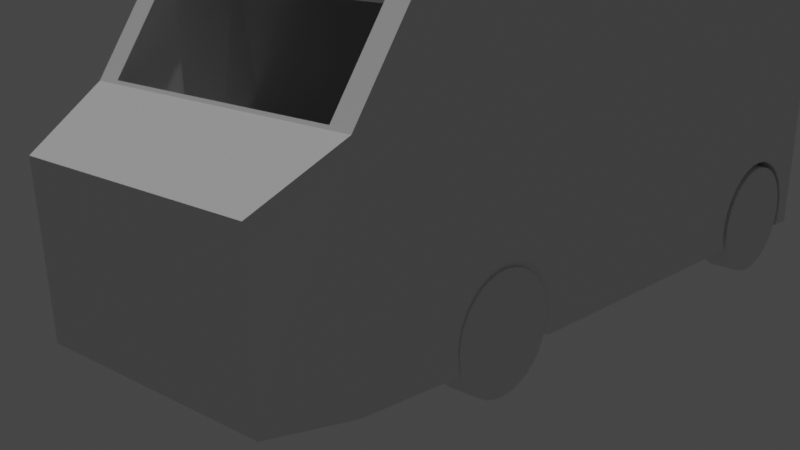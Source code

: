 # Source: car.blend  (saved by Blender 3.1.7; exported with 4.5.12 LTS)
import bpy
from mathutils import Matrix  # noqa: F401  (used for matrix-valued properties, if any)

bpy.ops.wm.read_factory_settings(use_empty=True)
scene = bpy.context.scene
scene.name = 'Scene'

# ---- collections
col_collection = bpy.data.collections.new('Collection'); scene.collection.children.link(col_collection)

# ---- world
world_world = bpy.data.worlds.new('World'); scene.world = world_world
world_world.use_nodes = True; world_world.node_tree.nodes.clear()
_N = world_world.node_tree.nodes; _L = world_world.node_tree.links
n0 = _N.new('ShaderNodeOutputWorld'); n0.name = 'World Output'; n0.location = (300, 300)
n1 = _N.new('ShaderNodeBackground'); n1.name = 'Background'; n1.location = (10, 300)
n1.inputs[0].default_value = (0.05088, 0.05088, 0.05088, 1.0)
_L.new(n1.outputs[0], n0.inputs[0])
n0.is_active_output = True
world_world.color = (0.05088, 0.05088, 0.05088)
world_world.use_sun_shadow = False
world_world.sun_shadow_jitter_overblur = 0.0

# ---- cameras
cam_camera = bpy.data.cameras.new('Camera')
cam_camera.display_size = 0.98
cam_camera.shift_x = -0.04
cam_camera.shift_y = 0.17
cam_camera.dof.use_dof = True
cam_camera.dof.focus_distance = 10.57

# ---- lights
light_sun = bpy.data.lights.new('Sun', 'SUN')
light_sun.transmission_factor = 0.0
light_sun.energy = 1.0
light_sun.shadow_soft_size = 0.125

# ---- meshes
me_cylinder = bpy.data.meshes.new('Cylinder')
me_cylinder.from_pydata([(3.338e-06, 0.9, 0.01961), (3.338e-06, 0.8918, -1.776), (-0.1752, 0.8828, 0.02063), (-0.1752, 0.8745, -1.775), (-0.3436, 0.8317, 0.02366), (-0.3436, 0.8234, -1.772), (-0.4989, 0.7487, 0.02859), (-0.4989, 0.7405, -1.767), (-0.6349, 0.6371, 0.03522), (-0.6349, 0.6288, -1.76), (-0.7466, 0.501, 0.0433), (-0.7466, 0.4928, -1.752), (-0.8296, 0.3458, 0.05251), (-0.8296, 0.3375, -1.743), (-0.8807, 0.1774, 0.06251), (-0.8807, 0.1691, -1.733), (-0.8979, 0.002233, 0.07291), (-0.8979, -0.006028, -1.723), (-0.8807, -0.1729, 0.08331), (-0.8807, -0.1812, -1.712), (-0.8296, -0.3413, 0.09331), (-0.8296, -0.3496, -1.702), (-0.7466, -0.4966, 0.1025), (-0.7466, -0.5048, -1.693), (-0.6349, -0.6326, 0.1106), (-0.6349, -0.6409, -1.685), (-0.4989, -0.7443, 0.1172), (-0.4989, -0.7525, -1.678), (-0.3436, -0.8272, 0.1222), (-0.3436, -0.8355, -1.673), (-0.1752, -0.8783, 0.1252), (-0.1752, -0.8866, -1.67), (3.416e-06, -0.8956, 0.1262), (3.416e-06, -0.9038, -1.669), (0.1752, -0.8783, 0.1252), (0.1752, -0.8866, -1.67), (0.3436, -0.8272, 0.1222), (0.3436, -0.8355, -1.673), (0.4989, -0.7443, 0.1172), (0.4989, -0.7525, -1.678), (0.6349, -0.6326, 0.1106), (0.6349, -0.6409, -1.685), (0.7466, -0.4966, 0.1025), (0.7466, -0.5048, -1.693), (0.8296, -0.3413, 0.09331), (0.8296, -0.3496, -1.702), (0.8807, -0.1729, 0.08331), (0.8807, -0.1812, -1.712), (0.8979, 0.002233, 0.07291), (0.8979, -0.006028, -1.723), (0.8807, 0.1774, 0.06251), (0.8807, 0.1691, -1.733), (0.8296, 0.3458, 0.05251), (0.8296, 0.3375, -1.743), (0.7466, 0.501, 0.0433), (0.7466, 0.4928, -1.752), (0.6349, 0.6371, 0.03522), (0.6349, 0.6288, -1.76), (0.4989, 0.7487, 0.02859), (0.4989, 0.7405, -1.767), (0.3436, 0.8317, 0.02366), (0.3436, 0.8234, -1.772), (0.1752, 0.8828, 0.02063), (0.1752, 0.8745, -1.775)], [], [(0, 1, 3, 2), (2, 3, 5, 4), (4, 5, 7, 6), (6, 7, 9, 8), (8, 9, 11, 10), (10, 11, 13, 12), (12, 13, 15, 14), (14, 15, 17, 16), (16, 17, 19, 18), (18, 19, 21, 20), (20, 21, 23, 22), (22, 23, 25, 24), (24, 25, 27, 26), (26, 27, 29, 28), (28, 29, 31, 30), (30, 31, 33, 32), (32, 33, 35, 34), (34, 35, 37, 36), (36, 37, 39, 38), (38, 39, 41, 40), (40, 41, 43, 42), (42, 43, 45, 44), (44, 45, 47, 46), (46, 47, 49, 48), (48, 49, 51, 50), (50, 51, 53, 52), (52, 53, 55, 54), (54, 55, 57, 56), (56, 57, 59, 58), (58, 59, 61, 60), (3, 1, 63, 61, 59, 57, 55, 53, 51, 49, 47, 45, 43, 41, 39, 37, 35, 33, 31, 29, 27, 25, 23, 21, 19, 17, 15, 13, 11, 9, 7, 5), (60, 61, 63, 62), (62, 63, 1, 0), (0, 2, 4, 6, 8, 10, 12, 14, 16, 18, 20, 22, 24, 26, 28, 30, 32, 34, 36, 38, 40, 42, 44, 46, 48, 50, 52, 54, 56, 58, 60, 62)])
_uv = me_cylinder.uv_layers.new(name='UVMap')
_uv.uv.foreach_set('vector', [1.0, 0.5, 1.0, 1.0, 0.9688, 1.0, 0.9688, 0.5, 0.9688, 0.5, 0.9688, 1.0, 0.9375, 1.0, 0.9375, 0.5, 0.9375, 0.5, 0.9375, 1.0, 0.9062, 1.0, 0.9062, 0.5, 0.9062, 0.5, 0.9062, 1.0, 0.875, 1.0, 0.875, 0.5, 0.875, 0.5, 0.875, 1.0, 0.8438, 1.0, 0.8438, 0.5, 0.8438, 0.5, 0.8438, 1.0, 0.8125, 1.0, 0.8125, 0.5, 0.8125, 0.5, 0.8125, 1.0, 0.7812, 1.0, 0.7812, 0.5, 0.7812, 0.5, 0.7812, 1.0, 0.75, 1.0, 0.75, 0.5, 0.75, 0.5, 0.75, 1.0, 0.7188, 1.0, 0.7188, 0.5, 0.7188, 0.5, 0.7188, 1.0, 0.6875, 1.0, 0.6875, 0.5, 0.6875, 0.5, 0.6875, 1.0, 0.6562, 1.0, 0.6562, 0.5, 0.6562, 0.5, 0.6562, 1.0, 0.625, 1.0, 0.625, 0.5, 0.625, 0.5, 0.625, 1.0, 0.5938, 1.0, 0.5938, 0.5, 0.5938, 0.5, 0.5938, 1.0, 0.5625, 1.0, 0.5625, 0.5, 0.5625, 0.5, 0.5625, 1.0, 0.5312, 1.0, 0.5312, 0.5, 0.5312, 0.5, 0.5312, 1.0, 0.5, 1.0, 0.5, 0.5, 0.5, 0.5, 0.5, 1.0, 0.4688, 1.0, 0.4688, 0.5, 0.4688, 0.5, 0.4688, 1.0, 0.4375, 1.0, 0.4375, 0.5, 0.4375, 0.5, 0.4375, 1.0, 0.4062, 1.0, 0.4062, 0.5, 0.4062, 0.5, 0.4062, 1.0, 0.375, 1.0, 0.375, 0.5, 0.375, 0.5, 0.375, 1.0, 0.3438, 1.0, 0.3438, 0.5, 0.3438, 0.5, 0.3438, 1.0, 0.3125, 1.0, 0.3125, 0.5, 0.3125, 0.5, 0.3125, 1.0, 0.2812, 1.0, 0.2812, 0.5, 0.2812, 0.5, 0.2812, 1.0, 0.25, 1.0, 0.25, 0.5, 0.25, 0.5, 0.25, 1.0, 0.2188, 1.0, 0.2188, 0.5, 0.2188, 0.5, 0.2188, 1.0, 0.1875, 1.0, 0.1875, 0.5, 0.1875, 0.5, 0.1875, 1.0, 0.1562, 1.0, 0.1562, 0.5, 0.1562, 0.5, 0.1562, 1.0, 0.125, 1.0, 0.125, 0.5, 0.125, 0.5, 0.125, 1.0, 0.09375, 1.0, 0.09375, 0.5, 0.09375, 0.5, 0.09375, 1.0, 0.0625, 1.0, 0.0625, 0.5, 0.2968, 0.4854, 0.25, 0.49, 0.2032, 0.4854, 0.1582, 0.4717, 0.1167, 0.4496, 0.08029, 0.4197, 0.05045, 0.3833, 0.02827, 0.3418, 0.01461, 0.2968, 0.01, 0.25, 0.01461, 0.2032, 0.02827, 0.1582, 0.05045, 0.1167, 0.08029, 0.08029, 0.1167, 0.05045, 0.1582, 0.02827, 0.2032, 0.01461, 0.25, 0.01, 0.2968, 0.01461, 0.3418, 0.02827, 0.3833, 0.05045, 0.4197, 0.08029, 0.4496, 0.1167, 0.4717, 0.1582, 0.4854, 0.2032, 0.49, 0.25, 0.4854, 0.2968, 0.4717, 0.3418, 0.4496, 0.3833, 0.4197, 0.4197, 0.3833, 0.4496, 0.3418, 0.4717, 0.0625, 0.5, 0.0625, 1.0, 0.03125, 1.0, 0.03125, 0.5, 0.03125, 0.5, 0.03125, 1.0, 0.0, 1.0, 0.0, 0.5, 0.75, 0.49, 0.7968, 0.4854, 0.8418, 0.4717, 0.8833, 0.4496, 0.9197, 0.4197, 0.9496, 0.3833, 0.9717, 0.3418, 0.9854, 0.2968, 0.99, 0.25, 0.9854, 0.2032, 0.9717, 0.1582, 0.9496, 0.1167, 0.9197, 0.08029, 0.8833, 0.05045, 0.8418, 0.02827, 0.7968, 0.01461, 0.75, 0.01, 0.7032, 0.01461, 0.6582, 0.02827, 0.6167, 0.05045, 0.5803, 0.08029, 0.5504, 0.1167, 0.5283, 0.1582, 0.5146, 0.2032, 0.51, 0.25, 0.5146, 0.2968, 0.5283, 0.3418, 0.5504, 0.3833, 0.5803, 0.4197, 0.6167, 0.4496, 0.6582, 0.4717, 0.7032, 0.4854])
me_cylinder.use_remesh_fix_poles = True
me_cylinder.use_remesh_preserve_attributes = False
me_cylinder.update()
me_cylinder_001 = bpy.data.meshes.new('Cylinder.001')
me_cylinder_001.from_pydata([(3.338e-06, 0.9, 0.01961), (3.338e-06, 0.8918, -1.776), (-0.1752, 0.8828, 0.02063), (-0.1752, 0.8745, -1.775), (-0.3436, 0.8317, 0.02366), (-0.3436, 0.8234, -1.772), (-0.4989, 0.7487, 0.02859), (-0.4989, 0.7405, -1.767), (-0.6349, 0.6371, 0.03522), (-0.6349, 0.6288, -1.76), (-0.7466, 0.501, 0.0433), (-0.7466, 0.4928, -1.752), (-0.8296, 0.3458, 0.05251), (-0.8296, 0.3375, -1.743), (-0.8807, 0.1774, 0.06251), (-0.8807, 0.1691, -1.733), (-0.8979, 0.002233, 0.07291), (-0.8979, -0.006028, -1.723), (-0.8807, -0.1729, 0.08331), (-0.8807, -0.1812, -1.712), (-0.8296, -0.3413, 0.09331), (-0.8296, -0.3496, -1.702), (-0.7466, -0.4966, 0.1025), (-0.7466, -0.5048, -1.693), (-0.6349, -0.6326, 0.1106), (-0.6349, -0.6409, -1.685), (-0.4989, -0.7443, 0.1172), (-0.4989, -0.7525, -1.678), (-0.3436, -0.8272, 0.1222), (-0.3436, -0.8355, -1.673), (-0.1752, -0.8783, 0.1252), (-0.1752, -0.8866, -1.67), (3.416e-06, -0.8956, 0.1262), (3.416e-06, -0.9038, -1.669), (0.1752, -0.8783, 0.1252), (0.1752, -0.8866, -1.67), (0.3436, -0.8272, 0.1222), (0.3436, -0.8355, -1.673), (0.4989, -0.7443, 0.1172), (0.4989, -0.7525, -1.678), (0.6349, -0.6326, 0.1106), (0.6349, -0.6409, -1.685), (0.7466, -0.4966, 0.1025), (0.7466, -0.5048, -1.693), (0.8296, -0.3413, 0.09331), (0.8296, -0.3496, -1.702), (0.8807, -0.1729, 0.08331), (0.8807, -0.1812, -1.712), (0.8979, 0.002233, 0.07291), (0.8979, -0.006028, -1.723), (0.8807, 0.1774, 0.06251), (0.8807, 0.1691, -1.733), (0.8296, 0.3458, 0.05251), (0.8296, 0.3375, -1.743), (0.7466, 0.501, 0.0433), (0.7466, 0.4928, -1.752), (0.6349, 0.6371, 0.03522), (0.6349, 0.6288, -1.76), (0.4989, 0.7487, 0.02859), (0.4989, 0.7405, -1.767), (0.3436, 0.8317, 0.02366), (0.3436, 0.8234, -1.772), (0.1752, 0.8828, 0.02063), (0.1752, 0.8745, -1.775)], [], [(0, 1, 3, 2), (2, 3, 5, 4), (4, 5, 7, 6), (6, 7, 9, 8), (8, 9, 11, 10), (10, 11, 13, 12), (12, 13, 15, 14), (14, 15, 17, 16), (16, 17, 19, 18), (18, 19, 21, 20), (20, 21, 23, 22), (22, 23, 25, 24), (24, 25, 27, 26), (26, 27, 29, 28), (28, 29, 31, 30), (30, 31, 33, 32), (32, 33, 35, 34), (34, 35, 37, 36), (36, 37, 39, 38), (38, 39, 41, 40), (40, 41, 43, 42), (42, 43, 45, 44), (44, 45, 47, 46), (46, 47, 49, 48), (48, 49, 51, 50), (50, 51, 53, 52), (52, 53, 55, 54), (54, 55, 57, 56), (56, 57, 59, 58), (58, 59, 61, 60), (3, 1, 63, 61, 59, 57, 55, 53, 51, 49, 47, 45, 43, 41, 39, 37, 35, 33, 31, 29, 27, 25, 23, 21, 19, 17, 15, 13, 11, 9, 7, 5), (60, 61, 63, 62), (62, 63, 1, 0), (0, 2, 4, 6, 8, 10, 12, 14, 16, 18, 20, 22, 24, 26, 28, 30, 32, 34, 36, 38, 40, 42, 44, 46, 48, 50, 52, 54, 56, 58, 60, 62)])
_uv = me_cylinder_001.uv_layers.new(name='UVMap')
_uv.uv.foreach_set('vector', [1.0, 0.5, 1.0, 1.0, 0.9688, 1.0, 0.9688, 0.5, 0.9688, 0.5, 0.9688, 1.0, 0.9375, 1.0, 0.9375, 0.5, 0.9375, 0.5, 0.9375, 1.0, 0.9062, 1.0, 0.9062, 0.5, 0.9062, 0.5, 0.9062, 1.0, 0.875, 1.0, 0.875, 0.5, 0.875, 0.5, 0.875, 1.0, 0.8438, 1.0, 0.8438, 0.5, 0.8438, 0.5, 0.8438, 1.0, 0.8125, 1.0, 0.8125, 0.5, 0.8125, 0.5, 0.8125, 1.0, 0.7812, 1.0, 0.7812, 0.5, 0.7812, 0.5, 0.7812, 1.0, 0.75, 1.0, 0.75, 0.5, 0.75, 0.5, 0.75, 1.0, 0.7188, 1.0, 0.7188, 0.5, 0.7188, 0.5, 0.7188, 1.0, 0.6875, 1.0, 0.6875, 0.5, 0.6875, 0.5, 0.6875, 1.0, 0.6562, 1.0, 0.6562, 0.5, 0.6562, 0.5, 0.6562, 1.0, 0.625, 1.0, 0.625, 0.5, 0.625, 0.5, 0.625, 1.0, 0.5938, 1.0, 0.5938, 0.5, 0.5938, 0.5, 0.5938, 1.0, 0.5625, 1.0, 0.5625, 0.5, 0.5625, 0.5, 0.5625, 1.0, 0.5312, 1.0, 0.5312, 0.5, 0.5312, 0.5, 0.5312, 1.0, 0.5, 1.0, 0.5, 0.5, 0.5, 0.5, 0.5, 1.0, 0.4688, 1.0, 0.4688, 0.5, 0.4688, 0.5, 0.4688, 1.0, 0.4375, 1.0, 0.4375, 0.5, 0.4375, 0.5, 0.4375, 1.0, 0.4062, 1.0, 0.4062, 0.5, 0.4062, 0.5, 0.4062, 1.0, 0.375, 1.0, 0.375, 0.5, 0.375, 0.5, 0.375, 1.0, 0.3438, 1.0, 0.3438, 0.5, 0.3438, 0.5, 0.3438, 1.0, 0.3125, 1.0, 0.3125, 0.5, 0.3125, 0.5, 0.3125, 1.0, 0.2812, 1.0, 0.2812, 0.5, 0.2812, 0.5, 0.2812, 1.0, 0.25, 1.0, 0.25, 0.5, 0.25, 0.5, 0.25, 1.0, 0.2188, 1.0, 0.2188, 0.5, 0.2188, 0.5, 0.2188, 1.0, 0.1875, 1.0, 0.1875, 0.5, 0.1875, 0.5, 0.1875, 1.0, 0.1562, 1.0, 0.1562, 0.5, 0.1562, 0.5, 0.1562, 1.0, 0.125, 1.0, 0.125, 0.5, 0.125, 0.5, 0.125, 1.0, 0.09375, 1.0, 0.09375, 0.5, 0.09375, 0.5, 0.09375, 1.0, 0.0625, 1.0, 0.0625, 0.5, 0.2968, 0.4854, 0.25, 0.49, 0.2032, 0.4854, 0.1582, 0.4717, 0.1167, 0.4496, 0.08029, 0.4197, 0.05045, 0.3833, 0.02827, 0.3418, 0.01461, 0.2968, 0.01, 0.25, 0.01461, 0.2032, 0.02827, 0.1582, 0.05045, 0.1167, 0.08029, 0.08029, 0.1167, 0.05045, 0.1582, 0.02827, 0.2032, 0.01461, 0.25, 0.01, 0.2968, 0.01461, 0.3418, 0.02827, 0.3833, 0.05045, 0.4197, 0.08029, 0.4496, 0.1167, 0.4717, 0.1582, 0.4854, 0.2032, 0.49, 0.25, 0.4854, 0.2968, 0.4717, 0.3418, 0.4496, 0.3833, 0.4197, 0.4197, 0.3833, 0.4496, 0.3418, 0.4717, 0.0625, 0.5, 0.0625, 1.0, 0.03125, 1.0, 0.03125, 0.5, 0.03125, 0.5, 0.03125, 1.0, 0.0, 1.0, 0.0, 0.5, 0.75, 0.49, 0.7968, 0.4854, 0.8418, 0.4717, 0.8833, 0.4496, 0.9197, 0.4197, 0.9496, 0.3833, 0.9717, 0.3418, 0.9854, 0.2968, 0.99, 0.25, 0.9854, 0.2032, 0.9717, 0.1582, 0.9496, 0.1167, 0.9197, 0.08029, 0.8833, 0.05045, 0.8418, 0.02827, 0.7968, 0.01461, 0.75, 0.01, 0.7032, 0.01461, 0.6582, 0.02827, 0.6167, 0.05045, 0.5803, 0.08029, 0.5504, 0.1167, 0.5283, 0.1582, 0.5146, 0.2032, 0.51, 0.25, 0.5146, 0.2968, 0.5283, 0.3418, 0.5504, 0.3833, 0.5803, 0.4197, 0.6167, 0.4496, 0.6582, 0.4717, 0.7032, 0.4854])
me_cylinder_001.use_remesh_fix_poles = True
me_cylinder_001.use_remesh_preserve_attributes = False
me_cylinder_001.update()
me_cube = bpy.data.meshes.new('Cube')
me_cube.from_pydata([(-1.0, 11.71, -0.2163), (-1.0, 13.65, 1.784), (-1.0, 15.65, 1.784), (1.0, 13.65, -0.2163), (1.0, 13.65, 1.784), (1.0, 15.65, -0.2163), (1.0, 15.65, 1.784), (-1.0, 11.71, -0.3561), (1.0, 15.65, -0.3561), (1.0, 13.65, -0.3561), (-1.0, 0.361, -0.2163), (1.0, 0.361, -0.2163), (-1.0, 0.361, -0.3561), (0.4741, 13.49, -0.3075), (-0.8233, 13.55, -0.1012), (1.0, 0.361, -0.3561), (0.4696, 13.5, -0.2192), (-0.8226, 13.56, -0.08688), (-1.0, 13.65, 1.897), (-1.0, 15.65, 1.897), (1.0, 15.65, 1.897), (1.0, 13.65, 1.897), (1.0, -0.3909, 1.784), (-1.0, -0.3909, 1.784), (1.0, -0.3909, 1.897), (-1.0, -0.3909, 1.897), (-1.478, 15.65, -0.1751), (-1.478, 11.71, -0.1751), (-1.478, 13.65, 1.048), (-1.478, 15.65, 1.048), (-1.478, 15.65, -0.3149), (-1.478, 11.71, -0.3149), (-1.478, 15.65, 1.162), (-1.478, -0.3909, 1.048), (-1.478, 0.361, -0.1751), (-1.478, 0.361, -0.3149), (-0.9343, 15.65, 1.784), (-0.8744, 13.56, -0.01928), (-0.9343, 13.65, -0.2163), (0.9328, 13.5, -0.2192), (-0.8809, 13.56, -0.02604), (-0.9343, 13.65, 1.784), (-0.8865, 13.56, -0.03514), (0.9284, 13.49, -0.3075), (-0.8912, 13.56, -0.04623), (-0.9343, 0.361, -0.2163), (-0.9343, 0.361, -0.3561), (-0.8947, 13.56, -0.05888), (-0.9343, 15.65, 1.897), (-0.9343, 13.65, 1.897), (-0.8968, 13.56, -0.07261), (-0.9343, -0.3909, 1.784), (-0.9343, -0.3909, 1.897), (-0.8975, 13.56, -0.08688), (-1.0, 0.361, 0.8382), (-1.0, 13.65, 0.8382), (-0.8968, 13.55, -0.1012), (-0.9343, 13.65, 0.8382), (-0.9343, 0.361, 0.8382), (-1.769, 13.73, -0.1245), (-1.769, 11.73, -0.1245), (-1.769, 11.71, 0.7375), (-1.769, 13.71, 0.7375), (-1.769, 13.73, -0.2643), (-1.769, 11.73, -0.2643), (-1.769, 11.71, 0.851), (-1.769, 13.71, 0.851), (-1.769, -0.3909, 0.7375), (-1.769, -0.3909, 0.851), (-1.769, -0.223, -0.1245), (-1.769, -0.223, -0.2643), (-1.478, -0.3909, 1.162), (-1.478, 13.65, 1.162), (-1.239, -0.3909, 1.688), (-1.239, 15.65, -0.1957), (-1.239, 15.65, 1.688), (-1.239, 11.71, -0.1957), (-1.239, 11.71, -0.3355), (-1.239, 15.65, 1.801), (-1.239, 15.65, -0.3355), (-1.239, 13.65, 1.688), (-1.239, -0.3909, 1.801), (-1.239, 13.65, 1.801), (-1.471, 0.04994, 1.182), (-1.471, 13.21, 1.182), (-1.247, 0.04994, 1.781), (-1.247, 13.21, 1.781), (0.4698, 15.65, -0.2163), (0.4741, 15.65, -0.1321), (0.4872, 15.65, -0.04715), (0.5086, 15.65, 0.0311), (0.5725, 15.65, 0.156), (0.656, 15.65, 0.2236), (0.6126, 15.65, 0.1978), (0.5374, 15.65, 0.09969), (0.7464, 15.65, 0.2236), (0.8299, 15.65, 0.156), (0.7899, 15.65, 0.1978), (0.9326, 15.65, -0.2163), (0.9284, 15.65, -0.1321), (0.9152, 15.65, -0.04715), (0.8938, 15.65, 0.0311), (0.865, 15.65, 0.09969), (0.7012, 15.65, 0.2323), (0.4814, 15.65, -0.3561), (0.921, 15.65, -0.3561), (0.9209, 13.65, -0.3561), (0.4816, 13.65, -0.3561), (0.4696, 15.65, -0.2204), (0.4741, 15.65, -0.3087), (0.9328, 15.65, -0.2204), (0.9284, 15.65, -0.3087), (0.4816, 13.48, -0.3561), (0.9209, 13.48, -0.3561), (0.6126, 13.65, 0.1989), (0.7012, 13.65, 0.2334), (0.7464, 13.65, 0.2247), (0.656, 13.65, 0.2247), (0.8299, 13.65, 0.1571), (0.9284, 13.65, -0.131), (0.9152, 13.65, -0.04606), (0.8938, 13.65, 0.0322), (0.865, 13.65, 0.1008), (0.7899, 13.65, 0.1989), (0.4698, 13.65, -0.2163), (0.4741, 13.65, -0.131), (0.4872, 13.65, -0.04606), (0.5086, 13.65, 0.0322), (0.5374, 13.65, 0.1008), (0.9327, 13.65, -0.2163), (0.5725, 13.65, 0.1571), (0.4698, 13.5, -0.2163), (0.9327, 13.5, -0.2163), (-0.9053, 15.65, 0.2236), (-0.9343, 15.65, 0.2063), (-0.7714, 15.65, 0.1978), (-0.8149, 15.65, 0.2236), (-0.8601, 15.65, 0.2323), (-0.6287, 15.65, -0.2163), (-0.6329, 15.65, -0.1321), (-0.6461, 15.65, -0.04715), (-0.6675, 15.65, 0.0311), (-0.6963, 15.65, 0.09969), (-0.7314, 15.65, 0.156), (-0.6404, 13.65, -0.3561), (-0.6403, 15.65, -0.3561), (-0.6329, 15.65, -0.3087), (-0.6284, 15.65, -0.2204), (-0.9396, 13.5, -0.2163), (-0.9629, 13.55, 0.1841), (-0.9595, 13.65, 0.1876), (-0.8721, 13.58, -0.01791), (-0.8744, 13.58, -0.01928), (-0.8721, 13.55, -0.109), (-0.8246, 13.55, -0.109), (-0.9589, 13.5, -0.2146), (-0.948, 13.65, 0.1993), (-0.8744, 13.58, -0.01928), (-0.8746, 13.58, -0.01945), (-0.8769, 13.56, -0.02189), (-0.8601, 13.58, -0.01371), (-0.8674, 13.58, -0.01512), (-0.8457, 13.58, -0.01928), (-0.8336, 13.58, -0.03515), (-0.8393, 13.58, -0.02605), (-0.8528, 13.58, -0.01512), (-0.8226, 13.58, -0.08641), (-0.8289, 13.58, -0.04624), (-0.8233, 13.58, -0.07262), (-0.8255, 13.58, -0.05889), (-0.873, 13.55, -0.109), (-0.9343, 13.5, -0.2163), (-0.8226, 13.56, -0.08641), (-0.8827, 13.55, -0.109), (-1.0, 15.65, 0.1379), (-0.9887, 15.65, 0.156), (-0.9487, 15.65, 0.1978), (-0.9343, 13.55, 0.2075), (-0.8958, 13.55, -0.1079), (-1.081, 15.65, -0.3491), (-1.087, 15.65, -0.3087), (-1.092, 15.65, -0.2204), (-1.091, 15.65, -0.2084), (-1.087, 15.65, -0.1321), (-1.074, 15.65, -0.04715), (-1.053, 15.65, 0.0311), (-1.024, 15.65, 0.09969), (-0.8766, 13.57, -0.02161)], [(159, 152)], [(77, 76, 27, 31), (36, 6, 5, 98, 99, 100, 101, 102, 96, 97, 95, 103, 92, 93, 91, 94, 90, 89, 88, 87, 138, 139, 140, 141, 142, 143, 135, 136, 137, 133, 134), (5, 6, 4, 3), (5, 3, 9, 8), (75, 74, 26, 29), (104, 107, 144, 145), (8, 9, 106, 105), (110, 98, 5, 8, 105, 111), (147, 138, 87, 108, 109, 104, 145, 146), (7, 12, 35, 31), (45, 10, 12, 46), (9, 3, 11, 15), (0, 55, 57, 151, 152, 150, 149, 148), (38, 148, 149, 150, 152, 151), (113, 106, 9, 15, 46, 153, 154, 144, 107, 112), (80, 76, 1), (151, 41, 1, 156), (76, 0, 148, 155), (155, 148, 38), (38, 151, 156), (156, 1, 76, 155, 159, 158, 157), (158, 159, 155, 38, 156, 157), (48, 19, 18, 49), (41, 4, 22, 51), (36, 2, 19, 48), (4, 6, 20, 21), (51, 22, 24, 52), (4, 21, 24, 22), (12, 10, 34, 35), (49, 18, 25, 52), (80, 82, 72, 28), (30, 31, 64, 63), (28, 33, 67, 61), (29, 26, 59, 62), (33, 71, 68, 67), (32, 29, 62, 66), (10, 0, 27, 34), (78, 75, 29, 32), (74, 79, 30, 26), (79, 77, 31, 30), (73, 85, 86, 80), (82, 78, 32, 72), (72, 71, 83, 84), (0, 7, 31, 27), (76, 80, 28, 27), (21, 49, 52, 24), (23, 51, 52, 25), (6, 36, 48, 20), (1, 41, 51, 23), (20, 48, 49, 21), (119, 129, 3, 4, 41, 151, 161, 160, 165, 162, 164, 163, 167, 169, 168, 166, 124, 125, 126, 127, 128, 130, 114, 117, 115, 116, 123, 118, 122, 121, 120), (7, 170, 153, 46, 12), (171, 45, 11, 3, 129, 132, 131, 124, 166, 172), (11, 45, 46, 15), (173, 170, 7), (2, 36, 134, 176, 175, 174), (57, 55, 54, 58), (151, 57, 58, 45, 171, 177), (0, 10, 54, 55), (10, 45, 58, 54), (60, 61, 62, 59), (62, 61, 65, 66), (60, 59, 63, 64), (65, 61, 67, 68), (60, 64, 70, 69), (31, 27, 60, 64), (27, 31, 64, 60), (26, 30, 63, 59), (35, 34, 69, 70), (72, 32, 66, 65), (31, 35, 70, 64), (27, 28, 61, 60), (34, 27, 60, 69), (60, 67, 61), (67, 60, 69), (68, 71, 72, 65), (25, 18, 82, 81), (18, 19, 78, 82), (1, 23, 73, 80), (7, 77, 79, 179, 178, 173), (179, 79, 74, 182, 181, 180), (19, 2, 75, 78), (23, 25, 81, 73), (74, 75, 2, 174, 186, 185, 184, 183, 182), (7, 0, 76, 77), (33, 28, 72, 71), (81, 82, 86, 85), (82, 72, 84, 86), (71, 81, 85, 83), (112, 107, 104, 109, 13), (16, 13, 109, 108), (124, 131, 16, 108, 87, 88, 125), (88, 89, 126, 125), (89, 90, 127, 126), (90, 94, 128, 127), (94, 91, 130, 128), (91, 93, 114, 130), (93, 92, 117, 114), (92, 103, 115, 117), (103, 95, 116, 115), (95, 97, 123, 116), (123, 97, 96, 118), (118, 96, 102, 122), (122, 102, 101, 121), (121, 101, 100, 120), (120, 100, 99, 119), (129, 119, 99, 98, 110, 39, 132), (43, 39, 110, 111), (43, 111, 105, 106, 113), (113, 112, 13, 16, 131, 132, 39, 43), (144, 154, 14, 146, 145), (14, 17, 147, 146), (139, 138, 147, 17, 172, 166, 168), (169, 140, 139, 168), (167, 141, 140, 169), (163, 142, 141, 167), (164, 143, 142, 163), (162, 135, 143, 164), (136, 135, 162, 165), (137, 136, 165, 160), (133, 137, 160, 161), (176, 134, 133, 161, 151, 156, 152), (152, 156, 157), (156, 151, 177, 37, 157), (150, 152, 157, 158, 187), (37, 149, 187, 158, 157), (159, 40, 175, 176, 152, 150, 187), (149, 159, 187), (40, 42, 186, 174, 175), (42, 44, 185, 186), (44, 47, 184, 185), (47, 50, 183, 184), (50, 53, 181, 182, 183), (53, 56, 180, 181), (56, 178, 179, 180), (17, 14, 154, 153, 170, 173, 178, 56, 53, 50, 47, 44, 42, 40, 159, 155, 148, 149, 37, 177, 171, 172), (149, 148, 155, 159), (112, 13, 16, 131, 124, 125, 126, 127, 128, 130, 114, 117, 115, 116, 123, 118, 122, 121, 120, 119, 129, 132, 39, 43, 113), (153, 154, 14, 17, 172, 166, 168, 169, 167, 163, 164, 162, 165, 160, 161, 151, 152, 157, 158, 37, 187, 159, 40, 42, 44, 47, 50, 53, 56, 178, 173, 170)])
_uv = me_cube.uv_layers.new(name='UVMap')
_uv.uv.foreach_set('vector', [0.375, 0.0, 0.375, 0.0, 0.375, 0.0, 0.375, 0.0, 0.625, 0.375, 0.625, 0.5, 0.375, 0.5, 0.375, 0.4956, 0.3855, 0.4954, 0.3961, 0.4945, 0.4059, 0.4931, 0.4145, 0.4913, 0.4215, 0.489, 0.4268, 0.4864, 0.43, 0.4836, 0.4311, 0.4807, 0.43, 0.4778, 0.4268, 0.475, 0.4215, 0.4724, 0.4145, 0.4701, 0.4059, 0.4682, 0.3961, 0.4669, 0.3855, 0.466, 0.375, 0.4657, 0.375, 0.3948, 0.3855, 0.3945, 0.3961, 0.3936, 0.4059, 0.3922, 0.4145, 0.3904, 0.4215, 0.3881, 0.4268, 0.3855, 0.43, 0.3827, 0.4311, 0.3798, 0.43, 0.3769, 0.4278, 0.375, 0.375, 0.5, 0.625, 0.5, 0.625, 0.75, 0.375, 0.75, 0.375, 0.5, 0.375, 0.75, 0.375, 0.75, 0.375, 0.5, 0.625, 0.25, 0.375, 0.25, 0.375, 0.25, 0.625, 0.25, 0.3415, 0.5, 0.3415, 0.75, 0.269, 0.75, 0.269, 0.5, 0.375, 0.5, 0.375, 0.75, 0.3699, 0.75, 0.3699, 0.5, 0.375, 0.4957, 0.375, 0.4956, 0.375, 0.5, 0.375, 0.5, 0.375, 0.4949, 0.375, 0.4954, 0.375, 0.3948, 0.375, 0.3948, 0.375, 0.4657, 0.375, 0.4657, 0.375, 0.466, 0.375, 0.4665, 0.375, 0.394, 0.375, 0.3945, 0.125, 0.75, 0.125, 0.75, 0.125, 0.75, 0.125, 0.75, 0.375, 0.875, 0.375, 1.0, 0.375, 1.0, 0.375, 0.875, 0.375, 0.75, 0.375, 0.75, 0.375, 0.75, 0.375, 0.75, 0.375, 1.0, 0.375, 1.0, 0.375, 0.875, 0.375, 0.875, 0.375, 0.8752, 0.375, 0.8753, 0.375, 0.8935, 0.375, 0.8851, 0.375, 0.875, 0.375, 0.8851, 0.375, 0.8935, 0.375, 0.8753, 0.375, 0.8752, 0.375, 0.875, 0.3699, 0.75, 0.3699, 0.75, 0.375, 0.75, 0.375, 0.75, 0.25, 0.75, 0.25, 0.75, 0.269, 0.75, 0.269, 0.75, 0.3415, 0.75, 0.3415, 0.75, 0.625, 0.0, 0.375, 0.0, 0.625, 0.0, 0.428, 0.875, 0.625, 0.875, 0.625, 0.0, 0.4274, 0.8717, 0.375, 0.0, 0.375, 0.0, 0.375, 0.8043, 0.3759, 0.8001, 0.3759, 0.8001, 0.375, 0.8043, 0.375, 0.875, 0.375, 0.875, 0.428, 0.875, 0.4274, 0.8717, 0.4274, 0.8717, 0.625, 0.0, 0.375, 0.0, 0.3759, 0.8001, 0.4255, 0.7914, 0.4273, 0.8628, 0.4274, 0.868, 0.4273, 0.8628, 0.4255, 0.7914, 0.3759, 0.8001, 0.375, 0.875, 0.4274, 0.8717, 0.4274, 0.868, 0.75, 0.5, 0.875, 0.5, 0.875, 0.75, 0.75, 0.75, 0.75, 0.75, 0.625, 0.75, 0.625, 0.75, 0.75, 0.75, 0.625, 0.375, 0.625, 0.25, 0.625, 0.25, 0.625, 0.375, 0.625, 0.75, 0.625, 0.5, 0.625, 0.5, 0.625, 0.75, 0.75, 0.75, 0.625, 0.75, 0.625, 0.75, 0.75, 0.75, 0.625, 0.75, 0.625, 0.75, 0.625, 0.75, 0.625, 0.75, 0.375, 1.0, 0.375, 1.0, 0.375, 1.0, 0.375, 1.0, 0.75, 0.75, 0.875, 0.75, 0.875, 0.75, 0.75, 0.75, 0.625, 0.0, 0.875, 0.75, 0.875, 0.75, 0.625, 0.0, 0.125, 0.5, 0.125, 0.75, 0.125, 0.75, 0.125, 0.5, 0.875, 0.75, 0.875, 0.75, 0.875, 0.75, 0.875, 0.75, 0.625, 0.25, 0.375, 0.25, 0.375, 0.25, 0.625, 0.25, 0.875, 0.75, 0.875, 0.75, 0.875, 0.75, 0.875, 0.75, 0.625, 0.25, 0.625, 0.25, 0.625, 0.25, 0.625, 0.25, 0.375, 1.0, 0.375, 1.0, 0.375, 1.0, 0.375, 1.0, 0.625, 0.25, 0.625, 0.25, 0.625, 0.25, 0.625, 0.25, 0.375, 0.25, 0.375, 0.25, 0.375, 0.25, 0.375, 0.25, 0.125, 0.5, 0.125, 0.75, 0.125, 0.75, 0.125, 0.5, 0.875, 0.75, 0.875, 0.75, 0.875, 0.75, 0.875, 0.75, 0.875, 0.75, 0.875, 0.5, 0.875, 0.5, 0.875, 0.75, 0.875, 0.75, 0.875, 0.75, 0.875, 0.75, 0.875, 0.75, 0.375, 0.0, 0.375, 0.0, 0.375, 0.0, 0.375, 0.0, 0.375, 0.0, 0.625, 0.0, 0.625, 0.0, 0.375, 0.0, 0.625, 0.75, 0.75, 0.75, 0.75, 0.75, 0.625, 0.75, 0.875, 0.75, 0.75, 0.75, 0.75, 0.75, 0.875, 0.75, 0.625, 0.5, 0.625, 0.375, 0.625, 0.375, 0.625, 0.5, 0.875, 0.75, 0.75, 0.75, 0.75, 0.75, 0.875, 0.75, 0.625, 0.5, 0.75, 0.5, 0.75, 0.75, 0.625, 0.75, 0.3857, 0.7546, 0.375, 0.7543, 0.375, 0.75, 0.625, 0.75, 0.625, 0.875, 0.428, 0.875, 0.4301, 0.8731, 0.4312, 0.8702, 0.4301, 0.8673, 0.4269, 0.8645, 0.4217, 0.8619, 0.4146, 0.8596, 0.4061, 0.8578, 0.3963, 0.8564, 0.3857, 0.8555, 0.375, 0.8552, 0.375, 0.7843, 0.3857, 0.784, 0.3963, 0.7831, 0.4061, 0.7818, 0.4146, 0.7799, 0.4217, 0.7776, 0.4269, 0.775, 0.4301, 0.7722, 0.4312, 0.7693, 0.4301, 0.7664, 0.4269, 0.7636, 0.4217, 0.761, 0.4146, 0.7587, 0.4061, 0.7569, 0.3963, 0.7555, 0.125, 0.75, 0.2388, 0.75, 0.25, 0.75, 0.25, 0.75, 0.125, 0.75, 0.375, 0.875, 0.375, 0.875, 0.375, 0.75, 0.375, 0.75, 0.375, 0.7543, 0.375, 0.7543, 0.375, 0.7843, 0.375, 0.7843, 0.375, 0.8552, 0.375, 0.8552, 0.375, 0.75, 0.375, 0.875, 0.375, 0.875, 0.375, 0.75, 0.125, 0.6379, 0.2388, 0.75, 0.125, 0.75, 0.625, 0.25, 0.625, 0.375, 0.4278, 0.375, 0.4268, 0.3477, 0.4215, 0.2714, 0.4193, 0.25, 0.375, 0.875, 0.375, 1.0, 0.375, 1.0, 0.375, 0.875, 0.375, 0.875, 0.375, 0.875, 0.375, 0.875, 0.375, 0.875, 0.375, 0.875, 0.375, 0.875, 0.375, 1.0, 0.375, 1.0, 0.375, 1.0, 0.375, 1.0, 0.375, 1.0, 0.375, 0.875, 0.375, 0.875, 0.375, 1.0, 0.375, 0.0, 0.625, 0.0, 0.625, 0.25, 0.375, 0.25, 0.625, 0.25, 0.625, 0.0, 0.625, 0.0, 0.625, 0.25, 0.375, 0.0, 0.375, 0.25, 0.375, 0.25, 0.375, 0.0, 0.625, 0.0, 0.625, 0.0, 0.625, 0.0, 0.625, 0.0, 0.375, 0.0, 0.375, 0.0, 0.375, 0.0, 0.375, 0.0, 0.375, 0.0, 0.375, 0.0, 0.375, 0.0, 0.375, 0.0, 0.375, 0.0, 0.375, 0.0, 0.375, 0.0, 0.375, 0.0, 0.375, 0.25, 0.375, 0.25, 0.375, 0.25, 0.375, 0.25, 0.375, 1.0, 0.375, 1.0, 0.375, 1.0, 0.375, 1.0, 0.875, 0.75, 0.875, 0.5, 0.875, 0.5, 0.875, 0.75, 0.125, 0.75, 0.125, 0.75, 0.125, 0.75, 0.125, 0.75, 0.375, 0.0, 0.625, 0.0, 0.625, 0.0, 0.375, 0.0, 0.375, 1.0, 0.375, 1.0, 0.375, 1.0, 0.375, 1.0, 0.0, 0.0, 0.0, 0.0, 0.0, 0.0, 0.0, 0.0, 0.0, 0.0, 0.375, 0.0, 0.625, 0.0, 0.875, 0.75, 0.875, 0.75, 0.625, 0.0, 0.875, 0.75, 0.875, 0.75, 0.875, 0.75, 0.875, 0.75, 0.875, 0.75, 0.875, 0.5, 0.875, 0.5, 0.875, 0.75, 0.875, 0.75, 0.875, 0.75, 0.875, 0.75, 0.875, 0.75, 0.125, 0.75, 0.125, 0.75, 0.125, 0.5, 0.125, 0.5, 0.125, 0.6378, 0.125, 0.6379, 0.375, 0.25, 0.375, 0.25, 0.375, 0.25, 0.375, 0.25, 0.375, 0.25, 0.375, 0.25, 0.625, 0.25, 0.625, 0.25, 0.625, 0.25, 0.625, 0.25, 0.875, 0.75, 0.875, 0.75, 0.875, 0.75, 0.875, 0.75, 0.375, 0.25, 0.625, 0.25, 0.625, 0.25, 0.4193, 0.25, 0.4145, 0.25, 0.4058, 0.25, 0.3957, 0.25, 0.3848, 0.25, 0.375, 0.25, 0.375, 0.0, 0.375, 0.0, 0.375, 0.0, 0.375, 0.0, 0.875, 0.75, 0.875, 0.75, 0.875, 0.75, 0.875, 0.75, 0.875, 0.75, 0.875, 0.75, 0.875, 0.75, 0.875, 0.75, 0.875, 0.75, 0.875, 0.75, 0.875, 0.75, 0.875, 0.75, 0.875, 0.75, 0.875, 0.75, 0.875, 0.75, 0.875, 0.75, 0.7991, 1.0, 0.7991, 0.9771, 0.7987, 0.7148, 0.7812, 0.7156, 0.7812, 1.0, 0.75, 1.0, 0.7812, 1.0, 0.7812, 0.7156, 0.75, 0.7171, 0.7489, 0.9794, 0.749, 1.0, 0.75, 1.0, 0.75, 0.7171, 0.7486, 0.7171, 0.7188, 0.7185, 0.7188, 0.9808, 0.7188, 0.7185, 0.6875, 0.7199, 0.6875, 0.9822, 0.7188, 0.9808, 0.6875, 0.7199, 0.6562, 0.7212, 0.6562, 0.9835, 0.6875, 0.9822, 0.6562, 0.7212, 0.625, 0.7223, 0.625, 0.9846, 0.6562, 0.9835, 0.625, 0.7223, 0.5938, 0.7232, 0.5938, 0.9855, 0.625, 0.9846, 0.5938, 0.7232, 0.5625, 0.7239, 0.5625, 0.9862, 0.5938, 0.9855, 0.5625, 0.7239, 0.5312, 0.7243, 0.5312, 0.9866, 0.5625, 0.9862, 0.5312, 0.7243, 0.5, 0.7245, 0.5, 0.9868, 0.5312, 0.9866, 0.5, 0.7245, 0.4688, 0.7243, 0.4688, 0.9866, 0.5, 0.9868, 0.4688, 0.7243, 0.4375, 0.7239, 0.4375, 0.9862, 0.4688, 0.9866, 0.4375, 0.9862, 0.4375, 0.7239, 0.4062, 0.7232, 0.4062, 0.9855, 0.4062, 0.9855, 0.4062, 0.7232, 0.375, 0.7223, 0.375, 0.9846, 0.375, 0.9846, 0.375, 0.7223, 0.3438, 0.7212, 0.3438, 0.9835, 0.3438, 0.9835, 0.3438, 0.7212, 0.3125, 0.7199, 0.3125, 0.9822, 0.3125, 0.9822, 0.3125, 0.7199, 0.2812, 0.7185, 0.2812, 0.9808, 0.2511, 0.9794, 0.2812, 0.9808, 0.2812, 0.7185, 0.2514, 0.7171, 0.25, 0.7171, 0.25, 1.0, 0.251, 1.0, 0.2188, 1.0, 0.25, 1.0, 0.25, 0.7171, 0.2188, 0.7156, 0.2188, 1.0, 0.2188, 0.7156, 0.2013, 0.7148, 0.2009, 0.9771, 0.2009, 1.0, 0.02243, 0.3226, 0.4776, 0.3226, 0.4854, 0.2968, 0.49, 0.25, 0.4898, 0.2485, 0.01015, 0.2485, 0.01, 0.25, 0.01461, 0.2968, 0.7991, 0.9771, 0.7991, 1.0, 0.7812, 1.0, 0.7812, 0.7156, 0.7987, 0.7148, 0.7812, 1.0, 0.75, 1.0, 0.75, 0.7171, 0.7812, 0.7156, 0.7188, 0.7185, 0.7486, 0.7171, 0.75, 0.7171, 0.75, 1.0, 0.749, 1.0, 0.7489, 0.9794, 0.7188, 0.9808, 0.6875, 0.9822, 0.6875, 0.7199, 0.7188, 0.7185, 0.7188, 0.9808, 0.6562, 0.9835, 0.6562, 0.7212, 0.6875, 0.7199, 0.6875, 0.9822, 0.625, 0.9846, 0.625, 0.7223, 0.6562, 0.7212, 0.6562, 0.9835, 0.5938, 0.9855, 0.5938, 0.7232, 0.625, 0.7223, 0.625, 0.9846, 0.5625, 0.9862, 0.5625, 0.7239, 0.5938, 0.7232, 0.5938, 0.9855, 0.5312, 0.7243, 0.5625, 0.7239, 0.5625, 0.9862, 0.5312, 0.9866, 0.5, 0.7245, 0.5312, 0.7243, 0.5312, 0.9866, 0.5, 0.9868, 0.4688, 0.7243, 0.5, 0.7245, 0.5, 0.9868, 0.4688, 0.9866, 0.4375, 0.7239, 0.4478, 0.7241, 0.4688, 0.7243, 0.4688, 0.9866, 0.4478, 0.9864, 0.438, 0.9862, 0.4375, 0.9862, 0.4375, 0.9862, 0.438, 0.9862, 0.4375, 0.9868, 0.438, 0.9862, 0.4478, 0.9864, 0.4478, 1.0, 0.4375, 1.0, 0.4375, 0.9868, 0.4291, 0.986, 0.4375, 0.9862, 0.4375, 0.9868, 0.4367, 0.9877, 0.4267, 0.9986, 0.4375, 1.0, 0.4264, 1.0, 0.4267, 0.9986, 0.4367, 0.9877, 0.4375, 0.9868, 0.4254, 1.0, 0.4062, 1.0, 0.4062, 0.7232, 0.4375, 0.7239, 0.4375, 0.9862, 0.4291, 0.986, 0.4267, 0.9986, 0.4264, 1.0, 0.4254, 1.0, 0.4267, 0.9986, 0.4062, 1.0, 0.375, 1.0, 0.375, 0.7223, 0.3962, 0.7229, 0.4062, 0.7232, 0.375, 1.0, 0.3438, 1.0, 0.3438, 0.7212, 0.375, 0.7223, 0.3438, 1.0, 0.3125, 1.0, 0.3125, 0.7199, 0.3438, 0.7212, 0.3125, 1.0, 0.2812, 1.0, 0.2812, 0.7185, 0.3125, 0.7199, 0.2812, 1.0, 0.25, 1.0, 0.25, 0.7171, 0.2542, 0.7173, 0.2812, 0.7185, 0.25, 1.0, 0.2188, 1.0, 0.2188, 0.7156, 0.25, 0.7171, 0.2188, 1.0, 0.2034, 1.0, 0.2039, 0.715, 0.2188, 0.7156, 0.49, 0.25, 0.4854, 0.2968, 0.4776, 0.3226, 0.173, 0.3226, 0.1669, 0.3226, 0.105, 0.3226, 0.02131, 0.3189, 0.01461, 0.2968, 0.01, 0.25, 0.01461, 0.2032, 0.02827, 0.1582, 0.05045, 0.1167, 0.08029, 0.08029, 0.1167, 0.05045, 0.1421, 0.03686, 0.1475, 0.2476, 0.1675, 0.2485, 0.1435, 0.03613, 0.1582, 0.02827, 0.173, 0.02375, 0.173, 0.2485, 0.4898, 0.2485, 0.1435, 0.03613, 0.1675, 0.2485, 0.1475, 0.2476, 0.1421, 0.03686, 0.0, 0.0, 0.0, 0.0, 0.0, 0.0, 0.0, 0.0, 0.0, 0.0, 0.0, 0.0, 0.0, 0.0, 0.0, 0.0, 0.0, 0.0, 0.0, 0.0, 0.0, 0.0, 0.0, 0.0, 0.0, 0.0, 0.0, 0.0, 0.0, 0.0, 0.0, 0.0, 0.0, 0.0, 0.0, 0.0, 0.0, 0.0, 0.0, 0.0, 0.0, 0.0, 0.0, 0.0, 0.0, 0.0, 0.0, 0.0, 0.0, 0.0, 0.25, 0.75, 0.269, 0.75, 0.7812, 1.0, 0.75, 1.0, 0.749, 1.0, 0.375, 0.8552, 0.3857, 0.8555, 0.3963, 0.8564, 0.4061, 0.8578, 0.4146, 0.8596, 0.4217, 0.8619, 0.4269, 0.8645, 0.4301, 0.8673, 0.4312, 0.8702, 0.4301, 0.8731, 0.428, 0.875, 0.375, 0.8752, 0.4375, 0.9868, 0.4273, 0.8628, 0.0, 0.0, 0.4267, 0.9986, 0.4254, 1.0, 0.4062, 1.0, 0.375, 1.0, 0.3438, 1.0, 0.3125, 1.0, 0.2812, 1.0, 0.25, 1.0, 0.2188, 1.0, 0.2034, 1.0, 0.125, 0.6379, 0.2388, 0.75])
me_cube.use_remesh_fix_poles = True
me_cube.use_remesh_preserve_attributes = False
me_cube.update()
me_cylinder_004 = bpy.data.meshes.new('Cylinder.004')
me_cylinder_004.from_pydata([(3.338e-06, 0.9, 0.01961), (3.338e-06, 0.8918, -1.776), (-0.1752, 0.8828, 0.02063), (-0.1752, 0.8745, -1.775), (-0.3436, 0.8317, 0.02366), (-0.3436, 0.8234, -1.772), (-0.4989, 0.7487, 0.02859), (-0.4989, 0.7405, -1.767), (-0.6349, 0.6371, 0.03522), (-0.6349, 0.6288, -1.76), (-0.7466, 0.501, 0.0433), (-0.7466, 0.4928, -1.752), (-0.8296, 0.3458, 0.05251), (-0.8296, 0.3375, -1.743), (-0.8807, 0.1774, 0.06251), (-0.8807, 0.1691, -1.733), (-0.8979, 0.002233, 0.07291), (-0.8979, -0.006028, -1.723), (-0.8807, -0.1729, 0.08331), (-0.8807, -0.1812, -1.712), (-0.8296, -0.3413, 0.09331), (-0.8296, -0.3496, -1.702), (-0.7466, -0.4966, 0.1025), (-0.7466, -0.5048, -1.693), (-0.6349, -0.6326, 0.1106), (-0.6349, -0.6409, -1.685), (-0.4989, -0.7443, 0.1172), (-0.4989, -0.7525, -1.678), (-0.3436, -0.8272, 0.1222), (-0.3436, -0.8355, -1.673), (-0.1752, -0.8783, 0.1252), (-0.1752, -0.8866, -1.67), (3.416e-06, -0.8956, 0.1262), (3.416e-06, -0.9038, -1.669), (0.1752, -0.8783, 0.1252), (0.1752, -0.8866, -1.67), (0.3436, -0.8272, 0.1222), (0.3436, -0.8355, -1.673), (0.4989, -0.7443, 0.1172), (0.4989, -0.7525, -1.678), (0.6349, -0.6326, 0.1106), (0.6349, -0.6409, -1.685), (0.7466, -0.4966, 0.1025), (0.7466, -0.5048, -1.693), (0.8296, -0.3413, 0.09331), (0.8296, -0.3496, -1.702), (0.8807, -0.1729, 0.08331), (0.8807, -0.1812, -1.712), (0.8979, 0.002233, 0.07291), (0.8979, -0.006028, -1.723), (0.8807, 0.1774, 0.06251), (0.8807, 0.1691, -1.733), (0.8296, 0.3458, 0.05251), (0.8296, 0.3375, -1.743), (0.7466, 0.501, 0.0433), (0.7466, 0.4928, -1.752), (0.6349, 0.6371, 0.03522), (0.6349, 0.6288, -1.76), (0.4989, 0.7487, 0.02859), (0.4989, 0.7405, -1.767), (0.3436, 0.8317, 0.02366), (0.3436, 0.8234, -1.772), (0.1752, 0.8828, 0.02063), (0.1752, 0.8745, -1.775)], [], [(0, 1, 3, 2), (2, 3, 5, 4), (4, 5, 7, 6), (6, 7, 9, 8), (8, 9, 11, 10), (10, 11, 13, 12), (12, 13, 15, 14), (14, 15, 17, 16), (16, 17, 19, 18), (18, 19, 21, 20), (20, 21, 23, 22), (22, 23, 25, 24), (24, 25, 27, 26), (26, 27, 29, 28), (28, 29, 31, 30), (30, 31, 33, 32), (32, 33, 35, 34), (34, 35, 37, 36), (36, 37, 39, 38), (38, 39, 41, 40), (40, 41, 43, 42), (42, 43, 45, 44), (44, 45, 47, 46), (46, 47, 49, 48), (48, 49, 51, 50), (50, 51, 53, 52), (52, 53, 55, 54), (54, 55, 57, 56), (56, 57, 59, 58), (58, 59, 61, 60), (3, 1, 63, 61, 59, 57, 55, 53, 51, 49, 47, 45, 43, 41, 39, 37, 35, 33, 31, 29, 27, 25, 23, 21, 19, 17, 15, 13, 11, 9, 7, 5), (60, 61, 63, 62), (62, 63, 1, 0), (0, 2, 4, 6, 8, 10, 12, 14, 16, 18, 20, 22, 24, 26, 28, 30, 32, 34, 36, 38, 40, 42, 44, 46, 48, 50, 52, 54, 56, 58, 60, 62)])
_uv = me_cylinder_004.uv_layers.new(name='UVMap')
_uv.uv.foreach_set('vector', [1.0, 0.5, 1.0, 1.0, 0.9688, 1.0, 0.9688, 0.5, 0.9688, 0.5, 0.9688, 1.0, 0.9375, 1.0, 0.9375, 0.5, 0.9375, 0.5, 0.9375, 1.0, 0.9062, 1.0, 0.9062, 0.5, 0.9062, 0.5, 0.9062, 1.0, 0.875, 1.0, 0.875, 0.5, 0.875, 0.5, 0.875, 1.0, 0.8438, 1.0, 0.8438, 0.5, 0.8438, 0.5, 0.8438, 1.0, 0.8125, 1.0, 0.8125, 0.5, 0.8125, 0.5, 0.8125, 1.0, 0.7812, 1.0, 0.7812, 0.5, 0.7812, 0.5, 0.7812, 1.0, 0.75, 1.0, 0.75, 0.5, 0.75, 0.5, 0.75, 1.0, 0.7188, 1.0, 0.7188, 0.5, 0.7188, 0.5, 0.7188, 1.0, 0.6875, 1.0, 0.6875, 0.5, 0.6875, 0.5, 0.6875, 1.0, 0.6562, 1.0, 0.6562, 0.5, 0.6562, 0.5, 0.6562, 1.0, 0.625, 1.0, 0.625, 0.5, 0.625, 0.5, 0.625, 1.0, 0.5938, 1.0, 0.5938, 0.5, 0.5938, 0.5, 0.5938, 1.0, 0.5625, 1.0, 0.5625, 0.5, 0.5625, 0.5, 0.5625, 1.0, 0.5312, 1.0, 0.5312, 0.5, 0.5312, 0.5, 0.5312, 1.0, 0.5, 1.0, 0.5, 0.5, 0.5, 0.5, 0.5, 1.0, 0.4688, 1.0, 0.4688, 0.5, 0.4688, 0.5, 0.4688, 1.0, 0.4375, 1.0, 0.4375, 0.5, 0.4375, 0.5, 0.4375, 1.0, 0.4062, 1.0, 0.4062, 0.5, 0.4062, 0.5, 0.4062, 1.0, 0.375, 1.0, 0.375, 0.5, 0.375, 0.5, 0.375, 1.0, 0.3438, 1.0, 0.3438, 0.5, 0.3438, 0.5, 0.3438, 1.0, 0.3125, 1.0, 0.3125, 0.5, 0.3125, 0.5, 0.3125, 1.0, 0.2812, 1.0, 0.2812, 0.5, 0.2812, 0.5, 0.2812, 1.0, 0.25, 1.0, 0.25, 0.5, 0.25, 0.5, 0.25, 1.0, 0.2188, 1.0, 0.2188, 0.5, 0.2188, 0.5, 0.2188, 1.0, 0.1875, 1.0, 0.1875, 0.5, 0.1875, 0.5, 0.1875, 1.0, 0.1562, 1.0, 0.1562, 0.5, 0.1562, 0.5, 0.1562, 1.0, 0.125, 1.0, 0.125, 0.5, 0.125, 0.5, 0.125, 1.0, 0.09375, 1.0, 0.09375, 0.5, 0.09375, 0.5, 0.09375, 1.0, 0.0625, 1.0, 0.0625, 0.5, 0.2968, 0.4854, 0.25, 0.49, 0.2032, 0.4854, 0.1582, 0.4717, 0.1167, 0.4496, 0.08029, 0.4197, 0.05045, 0.3833, 0.02827, 0.3418, 0.01461, 0.2968, 0.01, 0.25, 0.01461, 0.2032, 0.02827, 0.1582, 0.05045, 0.1167, 0.08029, 0.08029, 0.1167, 0.05045, 0.1582, 0.02827, 0.2032, 0.01461, 0.25, 0.01, 0.2968, 0.01461, 0.3418, 0.02827, 0.3833, 0.05045, 0.4197, 0.08029, 0.4496, 0.1167, 0.4717, 0.1582, 0.4854, 0.2032, 0.49, 0.25, 0.4854, 0.2968, 0.4717, 0.3418, 0.4496, 0.3833, 0.4197, 0.4197, 0.3833, 0.4496, 0.3418, 0.4717, 0.0625, 0.5, 0.0625, 1.0, 0.03125, 1.0, 0.03125, 0.5, 0.03125, 0.5, 0.03125, 1.0, 0.0, 1.0, 0.0, 0.5, 0.75, 0.49, 0.7968, 0.4854, 0.8418, 0.4717, 0.8833, 0.4496, 0.9197, 0.4197, 0.9496, 0.3833, 0.9717, 0.3418, 0.9854, 0.2968, 0.99, 0.25, 0.9854, 0.2032, 0.9717, 0.1582, 0.9496, 0.1167, 0.9197, 0.08029, 0.8833, 0.05045, 0.8418, 0.02827, 0.7968, 0.01461, 0.75, 0.01, 0.7032, 0.01461, 0.6582, 0.02827, 0.6167, 0.05045, 0.5803, 0.08029, 0.5504, 0.1167, 0.5283, 0.1582, 0.5146, 0.2032, 0.51, 0.25, 0.5146, 0.2968, 0.5283, 0.3418, 0.5504, 0.3833, 0.5803, 0.4197, 0.6167, 0.4496, 0.6582, 0.4717, 0.7032, 0.4854])
me_cylinder_004.use_remesh_fix_poles = True
me_cylinder_004.use_remesh_preserve_attributes = False
me_cylinder_004.update()
me_cylinder_005 = bpy.data.meshes.new('Cylinder.005')
me_cylinder_005.from_pydata([(3.338e-06, 0.9, 0.01961), (3.338e-06, 0.8918, -1.776), (-0.1752, 0.8828, 0.02063), (-0.1752, 0.8745, -1.775), (-0.3436, 0.8317, 0.02366), (-0.3436, 0.8234, -1.772), (-0.4989, 0.7487, 0.02859), (-0.4989, 0.7405, -1.767), (-0.6349, 0.6371, 0.03522), (-0.6349, 0.6288, -1.76), (-0.7466, 0.501, 0.0433), (-0.7466, 0.4928, -1.752), (-0.8296, 0.3458, 0.05251), (-0.8296, 0.3375, -1.743), (-0.8807, 0.1774, 0.06251), (-0.8807, 0.1691, -1.733), (-0.8979, 0.002233, 0.07291), (-0.8979, -0.006028, -1.723), (-0.8807, -0.1729, 0.08331), (-0.8807, -0.1812, -1.712), (-0.8296, -0.3413, 0.09331), (-0.8296, -0.3496, -1.702), (-0.7466, -0.4966, 0.1025), (-0.7466, -0.5048, -1.693), (-0.6349, -0.6326, 0.1106), (-0.6349, -0.6409, -1.685), (-0.4989, -0.7443, 0.1172), (-0.4989, -0.7525, -1.678), (-0.3436, -0.8272, 0.1222), (-0.3436, -0.8355, -1.673), (-0.1752, -0.8783, 0.1252), (-0.1752, -0.8866, -1.67), (3.416e-06, -0.8956, 0.1262), (3.416e-06, -0.9038, -1.669), (0.1752, -0.8783, 0.1252), (0.1752, -0.8866, -1.67), (0.3436, -0.8272, 0.1222), (0.3436, -0.8355, -1.673), (0.4989, -0.7443, 0.1172), (0.4989, -0.7525, -1.678), (0.6349, -0.6326, 0.1106), (0.6349, -0.6409, -1.685), (0.7466, -0.4966, 0.1025), (0.7466, -0.5048, -1.693), (0.8296, -0.3413, 0.09331), (0.8296, -0.3496, -1.702), (0.8807, -0.1729, 0.08331), (0.8807, -0.1812, -1.712), (0.8979, 0.002233, 0.07291), (0.8979, -0.006028, -1.723), (0.8807, 0.1774, 0.06251), (0.8807, 0.1691, -1.733), (0.8296, 0.3458, 0.05251), (0.8296, 0.3375, -1.743), (0.7466, 0.501, 0.0433), (0.7466, 0.4928, -1.752), (0.6349, 0.6371, 0.03522), (0.6349, 0.6288, -1.76), (0.4989, 0.7487, 0.02859), (0.4989, 0.7405, -1.767), (0.3436, 0.8317, 0.02366), (0.3436, 0.8234, -1.772), (0.1752, 0.8828, 0.02063), (0.1752, 0.8745, -1.775)], [], [(0, 1, 3, 2), (2, 3, 5, 4), (4, 5, 7, 6), (6, 7, 9, 8), (8, 9, 11, 10), (10, 11, 13, 12), (12, 13, 15, 14), (14, 15, 17, 16), (16, 17, 19, 18), (18, 19, 21, 20), (20, 21, 23, 22), (22, 23, 25, 24), (24, 25, 27, 26), (26, 27, 29, 28), (28, 29, 31, 30), (30, 31, 33, 32), (32, 33, 35, 34), (34, 35, 37, 36), (36, 37, 39, 38), (38, 39, 41, 40), (40, 41, 43, 42), (42, 43, 45, 44), (44, 45, 47, 46), (46, 47, 49, 48), (48, 49, 51, 50), (50, 51, 53, 52), (52, 53, 55, 54), (54, 55, 57, 56), (56, 57, 59, 58), (58, 59, 61, 60), (3, 1, 63, 61, 59, 57, 55, 53, 51, 49, 47, 45, 43, 41, 39, 37, 35, 33, 31, 29, 27, 25, 23, 21, 19, 17, 15, 13, 11, 9, 7, 5), (60, 61, 63, 62), (62, 63, 1, 0), (0, 2, 4, 6, 8, 10, 12, 14, 16, 18, 20, 22, 24, 26, 28, 30, 32, 34, 36, 38, 40, 42, 44, 46, 48, 50, 52, 54, 56, 58, 60, 62)])
_uv = me_cylinder_005.uv_layers.new(name='UVMap')
_uv.uv.foreach_set('vector', [1.0, 0.5, 1.0, 1.0, 0.9688, 1.0, 0.9688, 0.5, 0.9688, 0.5, 0.9688, 1.0, 0.9375, 1.0, 0.9375, 0.5, 0.9375, 0.5, 0.9375, 1.0, 0.9062, 1.0, 0.9062, 0.5, 0.9062, 0.5, 0.9062, 1.0, 0.875, 1.0, 0.875, 0.5, 0.875, 0.5, 0.875, 1.0, 0.8438, 1.0, 0.8438, 0.5, 0.8438, 0.5, 0.8438, 1.0, 0.8125, 1.0, 0.8125, 0.5, 0.8125, 0.5, 0.8125, 1.0, 0.7812, 1.0, 0.7812, 0.5, 0.7812, 0.5, 0.7812, 1.0, 0.75, 1.0, 0.75, 0.5, 0.75, 0.5, 0.75, 1.0, 0.7188, 1.0, 0.7188, 0.5, 0.7188, 0.5, 0.7188, 1.0, 0.6875, 1.0, 0.6875, 0.5, 0.6875, 0.5, 0.6875, 1.0, 0.6562, 1.0, 0.6562, 0.5, 0.6562, 0.5, 0.6562, 1.0, 0.625, 1.0, 0.625, 0.5, 0.625, 0.5, 0.625, 1.0, 0.5938, 1.0, 0.5938, 0.5, 0.5938, 0.5, 0.5938, 1.0, 0.5625, 1.0, 0.5625, 0.5, 0.5625, 0.5, 0.5625, 1.0, 0.5312, 1.0, 0.5312, 0.5, 0.5312, 0.5, 0.5312, 1.0, 0.5, 1.0, 0.5, 0.5, 0.5, 0.5, 0.5, 1.0, 0.4688, 1.0, 0.4688, 0.5, 0.4688, 0.5, 0.4688, 1.0, 0.4375, 1.0, 0.4375, 0.5, 0.4375, 0.5, 0.4375, 1.0, 0.4062, 1.0, 0.4062, 0.5, 0.4062, 0.5, 0.4062, 1.0, 0.375, 1.0, 0.375, 0.5, 0.375, 0.5, 0.375, 1.0, 0.3438, 1.0, 0.3438, 0.5, 0.3438, 0.5, 0.3438, 1.0, 0.3125, 1.0, 0.3125, 0.5, 0.3125, 0.5, 0.3125, 1.0, 0.2812, 1.0, 0.2812, 0.5, 0.2812, 0.5, 0.2812, 1.0, 0.25, 1.0, 0.25, 0.5, 0.25, 0.5, 0.25, 1.0, 0.2188, 1.0, 0.2188, 0.5, 0.2188, 0.5, 0.2188, 1.0, 0.1875, 1.0, 0.1875, 0.5, 0.1875, 0.5, 0.1875, 1.0, 0.1562, 1.0, 0.1562, 0.5, 0.1562, 0.5, 0.1562, 1.0, 0.125, 1.0, 0.125, 0.5, 0.125, 0.5, 0.125, 1.0, 0.09375, 1.0, 0.09375, 0.5, 0.09375, 0.5, 0.09375, 1.0, 0.0625, 1.0, 0.0625, 0.5, 0.2968, 0.4854, 0.25, 0.49, 0.2032, 0.4854, 0.1582, 0.4717, 0.1167, 0.4496, 0.08029, 0.4197, 0.05045, 0.3833, 0.02827, 0.3418, 0.01461, 0.2968, 0.01, 0.25, 0.01461, 0.2032, 0.02827, 0.1582, 0.05045, 0.1167, 0.08029, 0.08029, 0.1167, 0.05045, 0.1582, 0.02827, 0.2032, 0.01461, 0.25, 0.01, 0.2968, 0.01461, 0.3418, 0.02827, 0.3833, 0.05045, 0.4197, 0.08029, 0.4496, 0.1167, 0.4717, 0.1582, 0.4854, 0.2032, 0.49, 0.25, 0.4854, 0.2968, 0.4717, 0.3418, 0.4496, 0.3833, 0.4197, 0.4197, 0.3833, 0.4496, 0.3418, 0.4717, 0.0625, 0.5, 0.0625, 1.0, 0.03125, 1.0, 0.03125, 0.5, 0.03125, 0.5, 0.03125, 1.0, 0.0, 1.0, 0.0, 0.5, 0.75, 0.49, 0.7968, 0.4854, 0.8418, 0.4717, 0.8833, 0.4496, 0.9197, 0.4197, 0.9496, 0.3833, 0.9717, 0.3418, 0.9854, 0.2968, 0.99, 0.25, 0.9854, 0.2032, 0.9717, 0.1582, 0.9496, 0.1167, 0.9197, 0.08029, 0.8833, 0.05045, 0.8418, 0.02827, 0.7968, 0.01461, 0.75, 0.01, 0.7032, 0.01461, 0.6582, 0.02827, 0.6167, 0.05045, 0.5803, 0.08029, 0.5504, 0.1167, 0.5283, 0.1582, 0.5146, 0.2032, 0.51, 0.25, 0.5146, 0.2968, 0.5283, 0.3418, 0.5504, 0.3833, 0.5803, 0.4197, 0.6167, 0.4496, 0.6582, 0.4717, 0.7032, 0.4854])
me_cylinder_005.use_remesh_fix_poles = True
me_cylinder_005.use_remesh_preserve_attributes = False
me_cylinder_005.update()

# ---- objects
ob_cylinder = bpy.data.objects.new('Cylinder', me_cylinder)
ob_cylinder_001 = bpy.data.objects.new('Cylinder.001', me_cylinder_001)
ob_cube = bpy.data.objects.new('Cube', me_cube)
ob_camera = bpy.data.objects.new('Camera', cam_camera)
ob_sun = bpy.data.objects.new('Sun', light_sun)
ob_cylinder_002 = bpy.data.objects.new('Cylinder.002', me_cylinder_004)
ob_cylinder_003 = bpy.data.objects.new('Cylinder.003', me_cylinder_005)

# ---- transforms, parenting, visibility, modifiers, constraints
ob_cylinder.location = (5.431, -3.29, -0.7117)
ob_cylinder.rotation_euler = (-1.579, -0.0, 0.0)
ob_cylinder.scale = (1.463, 1.463, -0.4072)
ob_cylinder_001.location = (5.431, 3.29, -0.7117)
ob_cylinder_001.rotation_euler = (1.579, -0.0, 0.0)
ob_cylinder_001.scale = (1.463, -1.463, -0.4072)
ob_cube.location = (0.0, 4.768e-07, 0.0)
ob_cube.scale = (-6.315, 0.2136, 3.231)
_m = ob_cube.modifiers.new('Mirror', 'MIRROR')
_m.use_axis = (False, True, False)
_m.merge_threshold = 0.987
ob_camera.location = (20.81, 15.28, 7.501)
ob_camera.rotation_euler = (1.147, 5.781e-07, 2.303)
ob_sun.location = (0.0, 0.0, 0.0)
ob_cylinder_002.location = (-4.507, -3.29, -0.7117)
ob_cylinder_002.rotation_euler = (-1.579, -0.0, 0.0)
ob_cylinder_002.scale = (1.463, 1.463, -0.4072)
ob_cylinder_003.location = (-4.507, 3.29, -0.7117)
ob_cylinder_003.rotation_euler = (1.579, -0.0, 0.0)
ob_cylinder_003.scale = (1.463, -1.463, -0.4072)

# ---- collection membership
col_collection.objects.link(ob_cylinder)
col_collection.objects.link(ob_cylinder_001)
col_collection.objects.link(ob_cube)
col_collection.objects.link(ob_camera)
col_collection.objects.link(ob_sun)
col_collection.objects.link(ob_cylinder_002)
col_collection.objects.link(ob_cylinder_003)

# ---- scene / render settings (as saved in the file)
scene.camera = ob_camera
scene.frame_start = 1; scene.frame_end = 250; scene.frame_set(27)
scene.render.engine = 'BLENDER_EEVEE_NEXT'
scene.cycles.sampling_pattern = 'TABULATED_SOBOL'
scene.cycles.use_light_tree = False
scene.view_settings.view_transform = 'Filmic'
bpy.context.view_layer.update()
